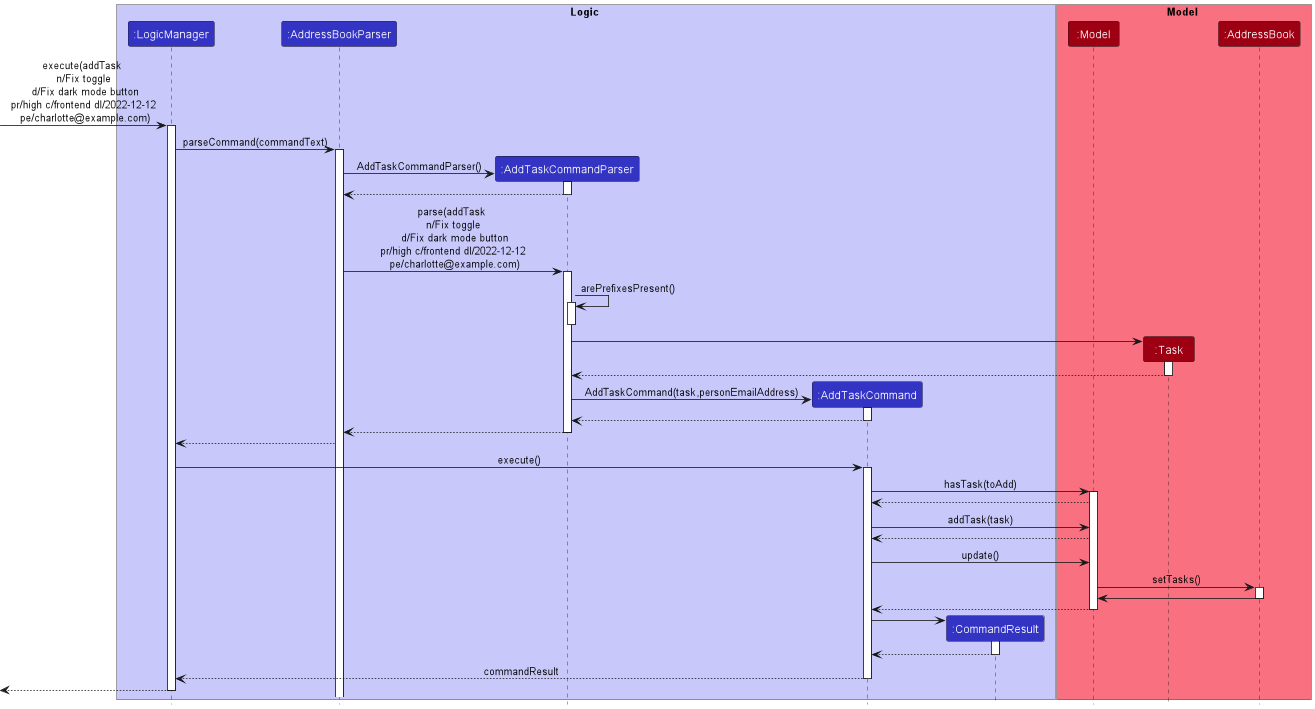

The diagram above was rendered by PlantUML. Its source (embedded in the PNG):
@startuml
!include style.puml


box Logic LOGIC_COLOR_T1
participant ":LogicManager" as LogicManager LOGIC_COLOR
participant ":AddressBookParser" as AddressBookParser LOGIC_COLOR
participant ":AddTaskCommandParser" as AddTaskCommandParser LOGIC_COLOR

participant ":AddTaskCommand" as AddTaskCommand LOGIC_COLOR
participant ":CommandResult" as CommandResult LOGIC_COLOR
end box

box Model MODEL_COLOR_T1
participant ":Model" as Model MODEL_COLOR
participant ":Task" as Task MODEL_COLOR
participant ":AddressBook" as AddressBook MODEL_COLOR
end box

[-> LogicManager : execute(addTask \n n/Fix toggle \n d/Fix dark mode button\n pr/high c/frontend dl/2022-12-12 \n pe/charlotte@example.com)
activate LogicManager

LogicManager -> AddressBookParser : parseCommand(commandText)
activate AddressBookParser

create AddTaskCommandParser
AddressBookParser -> AddTaskCommandParser : AddTaskCommandParser()
activate AddTaskCommandParser

AddTaskCommandParser --> AddressBookParser
deactivate AddTaskCommandParser


AddressBookParser -> AddTaskCommandParser : parse(addTask \n n/Fix toggle \n d/Fix dark mode button\n pr/high c/frontend dl/2022-12-12 \n pe/charlotte@example.com)
activate AddTaskCommandParser


AddTaskCommandParser -> AddTaskCommandParser : arePrefixesPresent()
activate AddTaskCommandParser
deactivate AddTaskCommandParser
create Task
AddTaskCommandParser -> Task
activate Task

Task --> AddTaskCommandParser
deactivate Task


create AddTaskCommand
AddTaskCommandParser -> AddTaskCommand : AddTaskCommand(task,personEmailAddress)
activate AddTaskCommand

AddTaskCommand --> AddTaskCommandParser
deactivate AddTaskCommand


AddTaskCommandParser --> AddressBookParser
deactivate AddTaskCommandParser

AddressBookParser --> LogicManager

LogicManager -> AddTaskCommand : execute()
activate AddTaskCommand

AddTaskCommand -> Model : hasTask(toAdd)
activate Model
Model --> AddTaskCommand

AddTaskCommand -> Model : addTask(task)
Model --> AddTaskCommand


AddTaskCommand -> Model : update()
Model ->AddressBook : setTasks()
activate AddressBook
AddressBook -> Model
deactivate AddressBook
Model --> AddTaskCommand
deactivate

create CommandResult
AddTaskCommand -> CommandResult
activate CommandResult

CommandResult --> AddTaskCommand
deactivate CommandResult

AddTaskCommand --> LogicManager : commandResult
deactivate AddTaskCommand

[<--LogicManager
deactivate LogicManager
@enduml